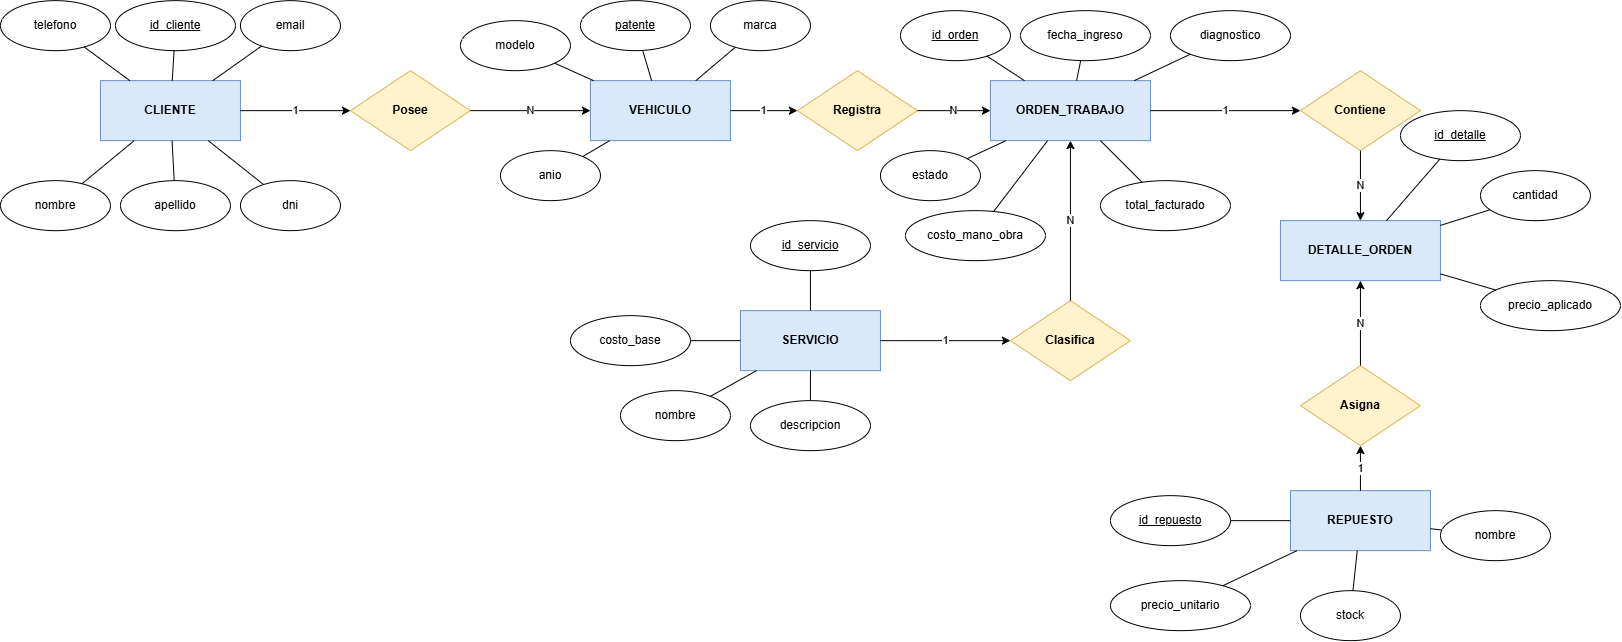

The diagram above was exported from draw.io. Its source (the exported page's mxGraphModel, read from the mxfile embedded in the PNG):
<mxGraphModel dx="1664" dy="935" grid="1" gridSize="10" guides="1" tooltips="1" connect="1" arrows="1" fold="1" page="1" pageScale="1" pageWidth="827" pageHeight="1169" math="0" shadow="0">
  <root>
    <mxCell id="0" />
    <mxCell id="1" parent="0" />
    <mxCell id="YzTbTraa8zce0tNky4Vo-210" parent="1" style="whiteSpace=wrap;html=1;fillColor=#dae8fc;strokeColor=#6c8ebf;fontStyle=1;" value="CLIENTE" vertex="1">
      <mxGeometry height="60" width="140" x="130" y="370" as="geometry" />
    </mxCell>
    <mxCell id="YzTbTraa8zce0tNky4Vo-211" parent="1" style="whiteSpace=wrap;html=1;fillColor=#dae8fc;strokeColor=#6c8ebf;fontStyle=1;" value="VEHICULO" vertex="1">
      <mxGeometry height="60" width="140" x="620" y="370" as="geometry" />
    </mxCell>
    <mxCell id="YzTbTraa8zce0tNky4Vo-212" parent="1" style="whiteSpace=wrap;html=1;fillColor=#dae8fc;strokeColor=#6c8ebf;fontStyle=1;" value="SERVICIO" vertex="1">
      <mxGeometry height="60" width="140" x="770" y="600" as="geometry" />
    </mxCell>
    <mxCell id="YzTbTraa8zce0tNky4Vo-213" parent="1" style="whiteSpace=wrap;html=1;fillColor=#dae8fc;strokeColor=#6c8ebf;fontStyle=1;" value="ORDEN_TRABAJO" vertex="1">
      <mxGeometry height="60" width="160" x="1020" y="370" as="geometry" />
    </mxCell>
    <mxCell id="YzTbTraa8zce0tNky4Vo-214" parent="1" style="whiteSpace=wrap;html=1;fillColor=#dae8fc;strokeColor=#6c8ebf;fontStyle=1;" value="DETALLE_ORDEN" vertex="1">
      <mxGeometry height="60" width="160" x="1310" y="510" as="geometry" />
    </mxCell>
    <mxCell id="YzTbTraa8zce0tNky4Vo-215" parent="1" style="whiteSpace=wrap;html=1;fillColor=#dae8fc;strokeColor=#6c8ebf;fontStyle=1;" value="REPUESTO" vertex="1">
      <mxGeometry height="60" width="140" x="1320" y="780" as="geometry" />
    </mxCell>
    <mxCell id="YzTbTraa8zce0tNky4Vo-216" parent="1" style="rhombus;whiteSpace=wrap;html=1;fillColor=#fff2cc;strokeColor=#d6b656;fontStyle=1;" value="Posee" vertex="1">
      <mxGeometry height="80" width="120" x="380" y="360" as="geometry" />
    </mxCell>
    <mxCell id="YzTbTraa8zce0tNky4Vo-217" parent="1" style="rhombus;whiteSpace=wrap;html=1;fillColor=#fff2cc;strokeColor=#d6b656;fontStyle=1;" value="Registra" vertex="1">
      <mxGeometry height="80" width="120" x="827" y="360" as="geometry" />
    </mxCell>
    <mxCell id="YzTbTraa8zce0tNky4Vo-218" parent="1" style="rhombus;whiteSpace=wrap;html=1;fillColor=#fff2cc;strokeColor=#d6b656;fontStyle=1;" value="Clasifica" vertex="1">
      <mxGeometry height="80" width="120" x="1040" y="590" as="geometry" />
    </mxCell>
    <mxCell id="YzTbTraa8zce0tNky4Vo-219" parent="1" style="rhombus;whiteSpace=wrap;html=1;fillColor=#fff2cc;strokeColor=#d6b656;fontStyle=1;" value="Contiene" vertex="1">
      <mxGeometry height="80" width="120" x="1330" y="360" as="geometry" />
    </mxCell>
    <mxCell id="YzTbTraa8zce0tNky4Vo-220" parent="1" style="rhombus;whiteSpace=wrap;html=1;fillColor=#fff2cc;strokeColor=#d6b656;fontStyle=1;" value="Asigna" vertex="1">
      <mxGeometry height="80" width="120" x="1330" y="655" as="geometry" />
    </mxCell>
    <mxCell id="YzTbTraa8zce0tNky4Vo-221" parent="1" style="ellipse;whiteSpace=wrap;html=1;" value="&lt;u&gt;id_cliente&lt;/u&gt;" vertex="1">
      <mxGeometry height="50" width="120" x="145" y="290" as="geometry" />
    </mxCell>
    <mxCell id="YzTbTraa8zce0tNky4Vo-222" parent="1" style="ellipse;whiteSpace=wrap;html=1;" value="nombre" vertex="1">
      <mxGeometry height="50" width="110" x="30" y="470" as="geometry" />
    </mxCell>
    <mxCell id="YzTbTraa8zce0tNky4Vo-223" parent="1" style="ellipse;whiteSpace=wrap;html=1;" value="apellido" vertex="1">
      <mxGeometry height="50" width="110" x="150" y="470" as="geometry" />
    </mxCell>
    <mxCell id="YzTbTraa8zce0tNky4Vo-224" parent="1" style="ellipse;whiteSpace=wrap;html=1;" value="dni" vertex="1">
      <mxGeometry height="50" width="100" x="270" y="470" as="geometry" />
    </mxCell>
    <mxCell id="YzTbTraa8zce0tNky4Vo-225" parent="1" style="ellipse;whiteSpace=wrap;html=1;" value="telefono" vertex="1">
      <mxGeometry height="50" width="110" x="30" y="290" as="geometry" />
    </mxCell>
    <mxCell id="YzTbTraa8zce0tNky4Vo-226" parent="1" style="ellipse;whiteSpace=wrap;html=1;" value="email" vertex="1">
      <mxGeometry height="50" width="100" x="270" y="290" as="geometry" />
    </mxCell>
    <mxCell id="YzTbTraa8zce0tNky4Vo-227" parent="1" style="ellipse;whiteSpace=wrap;html=1;" value="&lt;u&gt;patente&lt;/u&gt;" vertex="1">
      <mxGeometry height="50" width="110" x="610" y="290" as="geometry" />
    </mxCell>
    <mxCell id="YzTbTraa8zce0tNky4Vo-228" parent="1" style="ellipse;whiteSpace=wrap;html=1;" value="marca" vertex="1">
      <mxGeometry height="50" width="100" x="740" y="290" as="geometry" />
    </mxCell>
    <mxCell id="YzTbTraa8zce0tNky4Vo-229" parent="1" style="ellipse;whiteSpace=wrap;html=1;" value="modelo" vertex="1">
      <mxGeometry height="50" width="110" x="490" y="310" as="geometry" />
    </mxCell>
    <mxCell id="YzTbTraa8zce0tNky4Vo-230" parent="1" style="ellipse;whiteSpace=wrap;html=1;" value="anio" vertex="1">
      <mxGeometry height="50" width="100" x="530" y="440" as="geometry" />
    </mxCell>
    <mxCell id="YzTbTraa8zce0tNky4Vo-231" parent="1" style="ellipse;whiteSpace=wrap;html=1;" value="&lt;u&gt;id_servicio&lt;/u&gt;" vertex="1">
      <mxGeometry height="50" width="120" x="780" y="510" as="geometry" />
    </mxCell>
    <mxCell id="YzTbTraa8zce0tNky4Vo-232" parent="1" style="ellipse;whiteSpace=wrap;html=1;" value="nombre" vertex="1">
      <mxGeometry height="50" width="110" x="650" y="680" as="geometry" />
    </mxCell>
    <mxCell id="YzTbTraa8zce0tNky4Vo-233" parent="1" style="ellipse;whiteSpace=wrap;html=1;" value="costo_base" vertex="1">
      <mxGeometry height="50" width="120" x="600" y="605" as="geometry" />
    </mxCell>
    <mxCell id="YzTbTraa8zce0tNky4Vo-234" parent="1" style="ellipse;whiteSpace=wrap;html=1;" value="descripcion" vertex="1">
      <mxGeometry height="50" width="120" x="780" y="690" as="geometry" />
    </mxCell>
    <mxCell id="YzTbTraa8zce0tNky4Vo-235" parent="1" style="ellipse;whiteSpace=wrap;html=1;" value="&lt;u&gt;id_orden&lt;/u&gt;" vertex="1">
      <mxGeometry height="50" width="110" x="930" y="300" as="geometry" />
    </mxCell>
    <mxCell id="YzTbTraa8zce0tNky4Vo-236" parent="1" style="ellipse;whiteSpace=wrap;html=1;" value="fecha_ingreso" vertex="1">
      <mxGeometry height="50" width="130" x="1050" y="300" as="geometry" />
    </mxCell>
    <mxCell id="YzTbTraa8zce0tNky4Vo-237" parent="1" style="ellipse;whiteSpace=wrap;html=1;" value="diagnostico" vertex="1">
      <mxGeometry height="50" width="120" x="1200" y="300" as="geometry" />
    </mxCell>
    <mxCell id="YzTbTraa8zce0tNky4Vo-238" parent="1" style="ellipse;whiteSpace=wrap;html=1;" value="estado" vertex="1">
      <mxGeometry height="50" width="100" x="910" y="440" as="geometry" />
    </mxCell>
    <mxCell id="YzTbTraa8zce0tNky4Vo-239" parent="1" style="ellipse;whiteSpace=wrap;html=1;" value="costo_mano_obra" vertex="1">
      <mxGeometry height="50" width="140" x="935" y="500" as="geometry" />
    </mxCell>
    <mxCell id="YzTbTraa8zce0tNky4Vo-240" parent="1" style="ellipse;whiteSpace=wrap;html=1;" value="total_facturado" vertex="1">
      <mxGeometry height="50" width="130" x="1130" y="470" as="geometry" />
    </mxCell>
    <mxCell id="YzTbTraa8zce0tNky4Vo-241" parent="1" style="ellipse;whiteSpace=wrap;html=1;" value="&lt;u&gt;id_detalle&lt;/u&gt;" vertex="1">
      <mxGeometry height="50" width="120" x="1430" y="400" as="geometry" />
    </mxCell>
    <mxCell id="YzTbTraa8zce0tNky4Vo-242" parent="1" style="ellipse;whiteSpace=wrap;html=1;" value="cantidad" vertex="1">
      <mxGeometry height="50" width="110" x="1510" y="460" as="geometry" />
    </mxCell>
    <mxCell id="YzTbTraa8zce0tNky4Vo-243" parent="1" style="ellipse;whiteSpace=wrap;html=1;" value="precio_aplicado" vertex="1">
      <mxGeometry height="50" width="140" x="1510" y="570" as="geometry" />
    </mxCell>
    <mxCell id="YzTbTraa8zce0tNky4Vo-244" parent="1" style="ellipse;whiteSpace=wrap;html=1;" value="&lt;u&gt;id_repuesto&lt;/u&gt;" vertex="1">
      <mxGeometry height="50" width="120" x="1140" y="785" as="geometry" />
    </mxCell>
    <mxCell id="YzTbTraa8zce0tNky4Vo-245" parent="1" style="ellipse;whiteSpace=wrap;html=1;" value="nombre" vertex="1">
      <mxGeometry height="50" width="110" x="1470" y="800" as="geometry" />
    </mxCell>
    <mxCell id="YzTbTraa8zce0tNky4Vo-246" parent="1" style="ellipse;whiteSpace=wrap;html=1;" value="precio_unitario" vertex="1">
      <mxGeometry height="50" width="140" x="1140" y="870" as="geometry" />
    </mxCell>
    <mxCell id="YzTbTraa8zce0tNky4Vo-247" parent="1" style="ellipse;whiteSpace=wrap;html=1;" value="stock" vertex="1">
      <mxGeometry height="50" width="100" x="1330" y="880" as="geometry" />
    </mxCell>
    <mxCell id="YzTbTraa8zce0tNky4Vo-248" edge="1" parent="1" source="YzTbTraa8zce0tNky4Vo-210" style="edgeStyle=orthogonalEdgeStyle;rounded=1;html=1;" target="YzTbTraa8zce0tNky4Vo-216" value="1">
      <mxGeometry relative="1" as="geometry" />
    </mxCell>
    <mxCell id="YzTbTraa8zce0tNky4Vo-249" edge="1" parent="1" source="YzTbTraa8zce0tNky4Vo-216" style="edgeStyle=orthogonalEdgeStyle;rounded=1;html=1;" target="YzTbTraa8zce0tNky4Vo-211" value="N">
      <mxGeometry relative="1" as="geometry" />
    </mxCell>
    <mxCell id="YzTbTraa8zce0tNky4Vo-250" edge="1" parent="1" source="YzTbTraa8zce0tNky4Vo-211" style="edgeStyle=orthogonalEdgeStyle;rounded=1;html=1;" target="YzTbTraa8zce0tNky4Vo-217" value="1">
      <mxGeometry relative="1" as="geometry" />
    </mxCell>
    <mxCell id="YzTbTraa8zce0tNky4Vo-251" edge="1" parent="1" source="YzTbTraa8zce0tNky4Vo-217" style="edgeStyle=orthogonalEdgeStyle;rounded=1;html=1;" target="YzTbTraa8zce0tNky4Vo-213" value="N">
      <mxGeometry relative="1" as="geometry" />
    </mxCell>
    <mxCell id="YzTbTraa8zce0tNky4Vo-252" edge="1" parent="1" source="YzTbTraa8zce0tNky4Vo-212" style="edgeStyle=orthogonalEdgeStyle;rounded=1;html=1;" target="YzTbTraa8zce0tNky4Vo-218" value="1">
      <mxGeometry relative="1" as="geometry" />
    </mxCell>
    <mxCell id="YzTbTraa8zce0tNky4Vo-253" edge="1" parent="1" source="YzTbTraa8zce0tNky4Vo-218" style="edgeStyle=orthogonalEdgeStyle;rounded=1;html=1;" target="YzTbTraa8zce0tNky4Vo-213" value="N">
      <mxGeometry relative="1" as="geometry" />
    </mxCell>
    <mxCell id="YzTbTraa8zce0tNky4Vo-254" edge="1" parent="1" source="YzTbTraa8zce0tNky4Vo-213" style="edgeStyle=orthogonalEdgeStyle;rounded=1;html=1;" target="YzTbTraa8zce0tNky4Vo-219" value="1">
      <mxGeometry relative="1" as="geometry" />
    </mxCell>
    <mxCell id="YzTbTraa8zce0tNky4Vo-255" edge="1" parent="1" source="YzTbTraa8zce0tNky4Vo-219" style="edgeStyle=orthogonalEdgeStyle;rounded=1;html=1;" target="YzTbTraa8zce0tNky4Vo-214" value="N">
      <mxGeometry relative="1" as="geometry" />
    </mxCell>
    <mxCell id="YzTbTraa8zce0tNky4Vo-256" edge="1" parent="1" source="YzTbTraa8zce0tNky4Vo-215" style="edgeStyle=orthogonalEdgeStyle;rounded=1;html=1;" target="YzTbTraa8zce0tNky4Vo-220" value="1">
      <mxGeometry relative="1" as="geometry" />
    </mxCell>
    <mxCell id="YzTbTraa8zce0tNky4Vo-257" edge="1" parent="1" source="YzTbTraa8zce0tNky4Vo-220" style="edgeStyle=orthogonalEdgeStyle;rounded=1;html=1;" target="YzTbTraa8zce0tNky4Vo-214" value="N">
      <mxGeometry relative="1" as="geometry" />
    </mxCell>
    <mxCell id="YzTbTraa8zce0tNky4Vo-258" edge="1" parent="1" source="YzTbTraa8zce0tNky4Vo-210" style="html=1;endArrow=none;rounded=0;" target="YzTbTraa8zce0tNky4Vo-221">
      <mxGeometry relative="1" as="geometry" />
    </mxCell>
    <mxCell id="YzTbTraa8zce0tNky4Vo-259" edge="1" parent="1" source="YzTbTraa8zce0tNky4Vo-210" style="html=1;endArrow=none;rounded=0;" target="YzTbTraa8zce0tNky4Vo-222">
      <mxGeometry relative="1" as="geometry" />
    </mxCell>
    <mxCell id="YzTbTraa8zce0tNky4Vo-260" edge="1" parent="1" source="YzTbTraa8zce0tNky4Vo-210" style="html=1;endArrow=none;rounded=0;" target="YzTbTraa8zce0tNky4Vo-223">
      <mxGeometry relative="1" as="geometry" />
    </mxCell>
    <mxCell id="YzTbTraa8zce0tNky4Vo-261" edge="1" parent="1" source="YzTbTraa8zce0tNky4Vo-210" style="html=1;endArrow=none;rounded=0;" target="YzTbTraa8zce0tNky4Vo-224">
      <mxGeometry relative="1" as="geometry" />
    </mxCell>
    <mxCell id="YzTbTraa8zce0tNky4Vo-262" edge="1" parent="1" source="YzTbTraa8zce0tNky4Vo-210" style="html=1;endArrow=none;rounded=0;" target="YzTbTraa8zce0tNky4Vo-225">
      <mxGeometry relative="1" as="geometry" />
    </mxCell>
    <mxCell id="YzTbTraa8zce0tNky4Vo-263" edge="1" parent="1" source="YzTbTraa8zce0tNky4Vo-210" style="html=1;endArrow=none;rounded=0;" target="YzTbTraa8zce0tNky4Vo-226">
      <mxGeometry relative="1" as="geometry" />
    </mxCell>
    <mxCell id="YzTbTraa8zce0tNky4Vo-264" edge="1" parent="1" source="YzTbTraa8zce0tNky4Vo-211" style="html=1;endArrow=none;rounded=0;" target="YzTbTraa8zce0tNky4Vo-227">
      <mxGeometry relative="1" as="geometry" />
    </mxCell>
    <mxCell id="YzTbTraa8zce0tNky4Vo-265" edge="1" parent="1" source="YzTbTraa8zce0tNky4Vo-211" style="html=1;endArrow=none;rounded=0;" target="YzTbTraa8zce0tNky4Vo-228">
      <mxGeometry relative="1" as="geometry" />
    </mxCell>
    <mxCell id="YzTbTraa8zce0tNky4Vo-266" edge="1" parent="1" source="YzTbTraa8zce0tNky4Vo-211" style="html=1;endArrow=none;rounded=0;" target="YzTbTraa8zce0tNky4Vo-229">
      <mxGeometry relative="1" as="geometry" />
    </mxCell>
    <mxCell id="YzTbTraa8zce0tNky4Vo-267" edge="1" parent="1" source="YzTbTraa8zce0tNky4Vo-211" style="html=1;endArrow=none;rounded=0;" target="YzTbTraa8zce0tNky4Vo-230">
      <mxGeometry relative="1" as="geometry" />
    </mxCell>
    <mxCell id="YzTbTraa8zce0tNky4Vo-268" edge="1" parent="1" source="YzTbTraa8zce0tNky4Vo-212" style="html=1;endArrow=none;rounded=0;" target="YzTbTraa8zce0tNky4Vo-231">
      <mxGeometry relative="1" as="geometry" />
    </mxCell>
    <mxCell id="YzTbTraa8zce0tNky4Vo-269" edge="1" parent="1" source="YzTbTraa8zce0tNky4Vo-212" style="html=1;endArrow=none;rounded=0;" target="YzTbTraa8zce0tNky4Vo-232">
      <mxGeometry relative="1" as="geometry" />
    </mxCell>
    <mxCell id="YzTbTraa8zce0tNky4Vo-270" edge="1" parent="1" source="YzTbTraa8zce0tNky4Vo-212" style="html=1;endArrow=none;rounded=0;" target="YzTbTraa8zce0tNky4Vo-233">
      <mxGeometry relative="1" as="geometry" />
    </mxCell>
    <mxCell id="YzTbTraa8zce0tNky4Vo-271" edge="1" parent="1" source="YzTbTraa8zce0tNky4Vo-212" style="html=1;endArrow=none;rounded=0;" target="YzTbTraa8zce0tNky4Vo-234">
      <mxGeometry relative="1" as="geometry" />
    </mxCell>
    <mxCell id="YzTbTraa8zce0tNky4Vo-272" edge="1" parent="1" source="YzTbTraa8zce0tNky4Vo-213" style="html=1;endArrow=none;rounded=0;" target="YzTbTraa8zce0tNky4Vo-235">
      <mxGeometry relative="1" as="geometry" />
    </mxCell>
    <mxCell id="YzTbTraa8zce0tNky4Vo-273" edge="1" parent="1" source="YzTbTraa8zce0tNky4Vo-213" style="html=1;endArrow=none;rounded=0;" target="YzTbTraa8zce0tNky4Vo-236">
      <mxGeometry relative="1" as="geometry" />
    </mxCell>
    <mxCell id="YzTbTraa8zce0tNky4Vo-274" edge="1" parent="1" source="YzTbTraa8zce0tNky4Vo-213" style="html=1;endArrow=none;rounded=0;" target="YzTbTraa8zce0tNky4Vo-237">
      <mxGeometry relative="1" as="geometry" />
    </mxCell>
    <mxCell id="YzTbTraa8zce0tNky4Vo-275" edge="1" parent="1" source="YzTbTraa8zce0tNky4Vo-213" style="html=1;endArrow=none;rounded=0;" target="YzTbTraa8zce0tNky4Vo-238">
      <mxGeometry relative="1" as="geometry" />
    </mxCell>
    <mxCell id="YzTbTraa8zce0tNky4Vo-276" edge="1" parent="1" source="YzTbTraa8zce0tNky4Vo-213" style="html=1;endArrow=none;rounded=0;" target="YzTbTraa8zce0tNky4Vo-239">
      <mxGeometry relative="1" as="geometry" />
    </mxCell>
    <mxCell id="YzTbTraa8zce0tNky4Vo-277" edge="1" parent="1" source="YzTbTraa8zce0tNky4Vo-213" style="html=1;endArrow=none;rounded=0;" target="YzTbTraa8zce0tNky4Vo-240">
      <mxGeometry relative="1" as="geometry" />
    </mxCell>
    <mxCell id="YzTbTraa8zce0tNky4Vo-278" edge="1" parent="1" source="YzTbTraa8zce0tNky4Vo-214" style="html=1;endArrow=none;rounded=0;" target="YzTbTraa8zce0tNky4Vo-241">
      <mxGeometry relative="1" as="geometry" />
    </mxCell>
    <mxCell id="YzTbTraa8zce0tNky4Vo-279" edge="1" parent="1" source="YzTbTraa8zce0tNky4Vo-214" style="html=1;endArrow=none;rounded=0;" target="YzTbTraa8zce0tNky4Vo-242">
      <mxGeometry relative="1" as="geometry" />
    </mxCell>
    <mxCell id="YzTbTraa8zce0tNky4Vo-280" edge="1" parent="1" source="YzTbTraa8zce0tNky4Vo-214" style="html=1;endArrow=none;rounded=0;" target="YzTbTraa8zce0tNky4Vo-243">
      <mxGeometry relative="1" as="geometry" />
    </mxCell>
    <mxCell id="YzTbTraa8zce0tNky4Vo-281" edge="1" parent="1" source="YzTbTraa8zce0tNky4Vo-215" style="html=1;endArrow=none;rounded=0;" target="YzTbTraa8zce0tNky4Vo-244">
      <mxGeometry relative="1" as="geometry" />
    </mxCell>
    <mxCell id="YzTbTraa8zce0tNky4Vo-282" edge="1" parent="1" source="YzTbTraa8zce0tNky4Vo-215" style="html=1;endArrow=none;rounded=0;" target="YzTbTraa8zce0tNky4Vo-245">
      <mxGeometry relative="1" as="geometry" />
    </mxCell>
    <mxCell id="YzTbTraa8zce0tNky4Vo-283" edge="1" parent="1" source="YzTbTraa8zce0tNky4Vo-215" style="html=1;endArrow=none;rounded=0;" target="YzTbTraa8zce0tNky4Vo-246">
      <mxGeometry relative="1" as="geometry" />
    </mxCell>
    <mxCell id="YzTbTraa8zce0tNky4Vo-284" edge="1" parent="1" source="YzTbTraa8zce0tNky4Vo-215" style="html=1;endArrow=none;rounded=0;" target="YzTbTraa8zce0tNky4Vo-247">
      <mxGeometry relative="1" as="geometry" />
    </mxCell>
  </root>
</mxGraphModel>